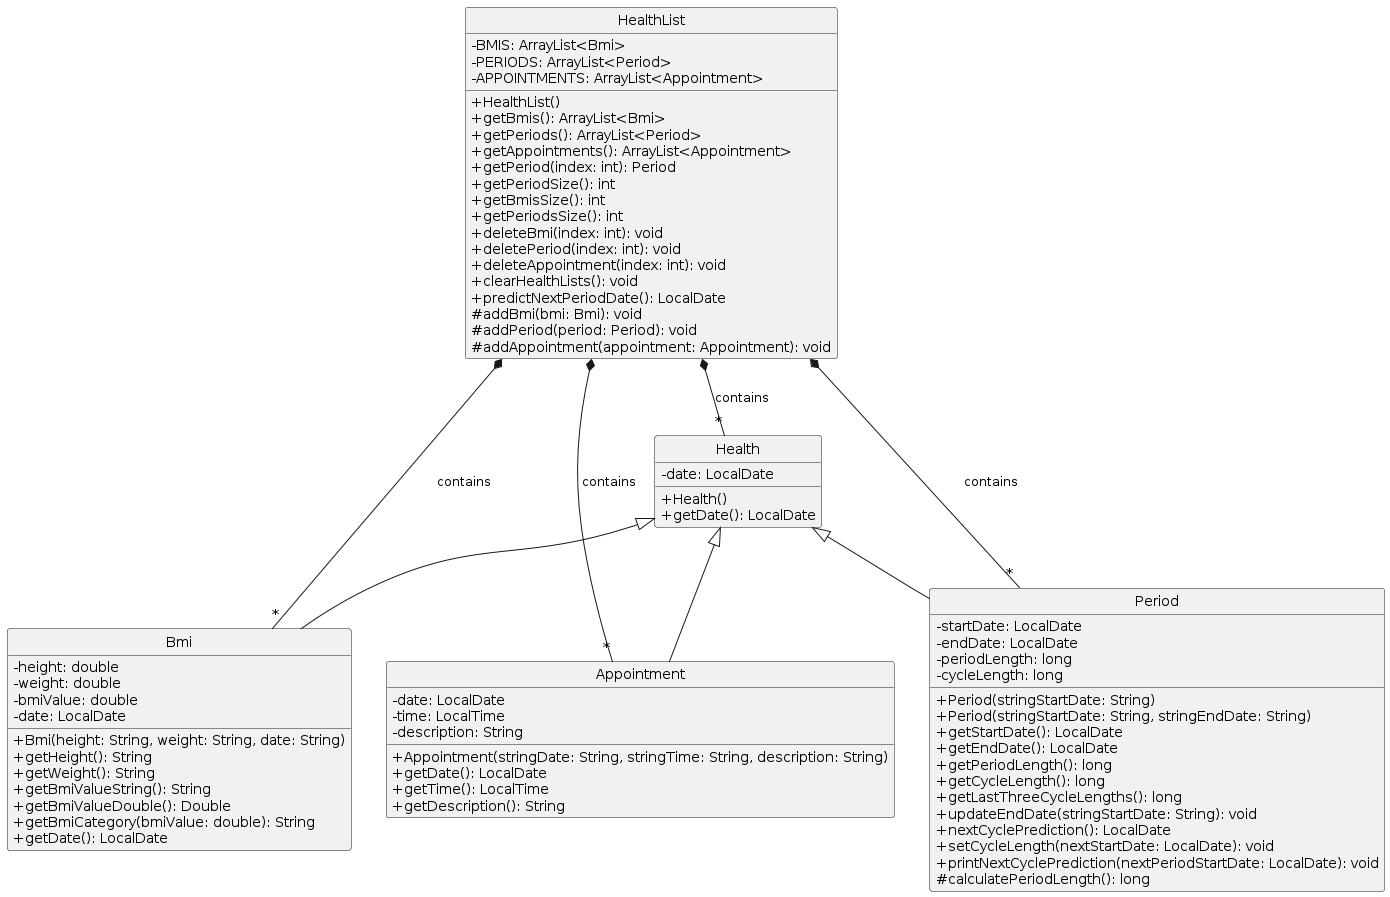

The diagram above was rendered by PlantUML. Its source (embedded in the PNG):
@startuml
skinparam classAttributeIconSize 0
hide circle 
!define ABSTRACT &#123;abstract&#125;


class HealthList {
    - BMIS: ArrayList<Bmi>
    - PERIODS: ArrayList<Period>
    - APPOINTMENTS: ArrayList<Appointment>

    + HealthList()
    + getBmis(): ArrayList<Bmi>
    + getPeriods(): ArrayList<Period>
    + getAppointments(): ArrayList<Appointment>
    + getPeriod(index: int): Period
    + getPeriodSize(): int
    + getBmisSize(): int
    + getPeriodsSize(): int
    + deleteBmi(index: int): void
    + deletePeriod(index: int): void
    + deleteAppointment(index: int): void
    + clearHealthLists(): void
    + predictNextPeriodDate(): LocalDate
    # addBmi(bmi: Bmi): void
    # addPeriod(period: Period): void
    # addAppointment(appointment: Appointment): void
}

class Health {
    - date: LocalDate
    + Health()
    + getDate(): LocalDate
}

class Bmi extends Health {
    - height: double
    - weight: double
    - bmiValue: double
    - date: LocalDate

    + Bmi(height: String, weight: String, date: String)
    + getHeight(): String
    + getWeight(): String
    + getBmiValueString(): String
    + getBmiValueDouble(): Double
    + getBmiCategory(bmiValue: double): String
    + getDate(): LocalDate
}

class Period extends Health {
    - startDate: LocalDate
    - endDate: LocalDate
    - periodLength: long
    - cycleLength: long

    + Period(stringStartDate: String)
    + Period(stringStartDate: String, stringEndDate: String)
    + getStartDate(): LocalDate
    + getEndDate(): LocalDate
    + getPeriodLength(): long
    + getCycleLength(): long
    + getLastThreeCycleLengths(): long
    + updateEndDate(stringStartDate: String): void
    + nextCyclePrediction(): LocalDate
    + setCycleLength(nextStartDate: LocalDate): void
    + printNextCyclePrediction(nextPeriodStartDate: LocalDate): void
    # calculatePeriodLength(): long
}

class Appointment extends Health {
    - date: LocalDate
    - time: LocalTime
    - description: String

    + Appointment(stringDate: String, stringTime: String, description: String)
    + getDate(): LocalDate
    + getTime(): LocalTime
    + getDescription(): String
}

HealthList *-- "*" Bmi : contains
HealthList *-- "*" Period : contains
HealthList *-- "*" Appointment : contains
HealthList *-- "*" Health: contains
@enduml